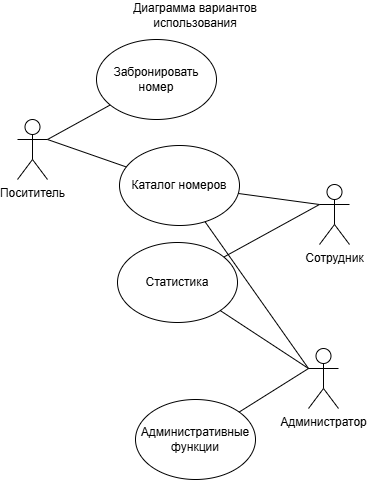

The diagram above was exported from draw.io. Its source (the exported page's mxGraphModel, read from the mxfile embedded in the PNG):
<mxGraphModel dx="206" dy="2840" grid="0" gridSize="10" guides="1" tooltips="1" connect="1" arrows="1" fold="1" page="0" pageScale="1" pageWidth="827" pageHeight="1169" math="0" shadow="0">
  <root>
    <mxCell id="0" />
    <mxCell id="1" parent="0" />
    <mxCell id="ObM_39CpNxhH15I0VfTn-3" parent="1" style="text;html=1;whiteSpace=wrap;strokeColor=none;fillColor=none;align=center;verticalAlign=middle;rounded=0;" value="Диаграмма вариантов использования" vertex="1">
      <mxGeometry height="30" width="166" x="1411" y="-1819" as="geometry" />
    </mxCell>
    <mxCell id="ObM_39CpNxhH15I0VfTn-20" parent="1" style="shape=umlActor;verticalLabelPosition=bottom;verticalAlign=top;html=1;outlineConnect=0;" value="Посититель" vertex="1">
      <mxGeometry height="60" width="30" x="1316" y="-1700" as="geometry" />
    </mxCell>
    <mxCell id="ObM_39CpNxhH15I0VfTn-21" parent="1" style="shape=umlActor;verticalLabelPosition=bottom;verticalAlign=top;html=1;outlineConnect=0;" value="Администратор" vertex="1">
      <mxGeometry height="60" width="30" x="1607" y="-1471" as="geometry" />
    </mxCell>
    <mxCell id="ObM_39CpNxhH15I0VfTn-22" parent="1" style="shape=umlActor;verticalLabelPosition=bottom;verticalAlign=top;html=1;outlineConnect=0;" value="Сотрудник" vertex="1">
      <mxGeometry height="60" width="30" x="1618" y="-1635" as="geometry" />
    </mxCell>
    <mxCell id="ObM_39CpNxhH15I0VfTn-23" parent="1" style="ellipse;whiteSpace=wrap;html=1;" value="Каталог номеров" vertex="1">
      <mxGeometry height="80" width="120" x="1418" y="-1674" as="geometry" />
    </mxCell>
    <mxCell id="ObM_39CpNxhH15I0VfTn-24" parent="1" style="ellipse;whiteSpace=wrap;html=1;" value="Статистика" vertex="1">
      <mxGeometry height="80" width="120" x="1416" y="-1577" as="geometry" />
    </mxCell>
    <mxCell id="ObM_39CpNxhH15I0VfTn-25" parent="1" style="ellipse;whiteSpace=wrap;html=1;" value="Административные функции" vertex="1">
      <mxGeometry height="80" width="120" x="1434" y="-1420" as="geometry" />
    </mxCell>
    <mxCell id="ObM_39CpNxhH15I0VfTn-32" edge="1" parent="1" source="ObM_39CpNxhH15I0VfTn-23" style="edgeStyle=none;curved=1;rounded=0;orthogonalLoop=1;jettySize=auto;html=1;entryX=0;entryY=0.3333333333333333;entryDx=0;entryDy=0;entryPerimeter=0;fontSize=12;startSize=8;endSize=8;endArrow=none;endFill=0;" target="ObM_39CpNxhH15I0VfTn-21">
      <mxGeometry relative="1" as="geometry" />
    </mxCell>
    <mxCell id="ObM_39CpNxhH15I0VfTn-33" edge="1" parent="1" source="ObM_39CpNxhH15I0VfTn-24" style="edgeStyle=none;curved=1;rounded=0;orthogonalLoop=1;jettySize=auto;html=1;entryX=0;entryY=0.3333333333333333;entryDx=0;entryDy=0;entryPerimeter=0;fontSize=12;startSize=8;endSize=8;endArrow=none;endFill=0;" target="ObM_39CpNxhH15I0VfTn-21">
      <mxGeometry relative="1" as="geometry" />
    </mxCell>
    <mxCell id="ObM_39CpNxhH15I0VfTn-34" edge="1" parent="1" source="ObM_39CpNxhH15I0VfTn-25" style="edgeStyle=none;curved=1;rounded=0;orthogonalLoop=1;jettySize=auto;html=1;entryX=0;entryY=0.3333333333333333;entryDx=0;entryDy=0;entryPerimeter=0;fontSize=12;startSize=8;endSize=8;endArrow=none;endFill=0;" target="ObM_39CpNxhH15I0VfTn-21">
      <mxGeometry relative="1" as="geometry" />
    </mxCell>
    <mxCell id="ObM_39CpNxhH15I0VfTn-35" edge="1" parent="1" source="ObM_39CpNxhH15I0VfTn-24" style="edgeStyle=none;curved=1;rounded=0;orthogonalLoop=1;jettySize=auto;html=1;entryX=0;entryY=0.3333333333333333;entryDx=0;entryDy=0;entryPerimeter=0;fontSize=12;startSize=8;endSize=8;endArrow=none;endFill=0;" target="ObM_39CpNxhH15I0VfTn-22">
      <mxGeometry relative="1" as="geometry" />
    </mxCell>
    <mxCell id="ObM_39CpNxhH15I0VfTn-36" edge="1" parent="1" source="ObM_39CpNxhH15I0VfTn-23" style="edgeStyle=none;curved=1;rounded=0;orthogonalLoop=1;jettySize=auto;html=1;entryX=0;entryY=0.3333333333333333;entryDx=0;entryDy=0;entryPerimeter=0;fontSize=12;startSize=8;endSize=8;endArrow=none;endFill=0;" target="ObM_39CpNxhH15I0VfTn-22">
      <mxGeometry relative="1" as="geometry" />
    </mxCell>
    <mxCell id="ObM_39CpNxhH15I0VfTn-37" edge="1" parent="1" source="ObM_39CpNxhH15I0VfTn-23" style="edgeStyle=none;curved=1;rounded=0;orthogonalLoop=1;jettySize=auto;html=1;entryX=1;entryY=0.3333333333333333;entryDx=0;entryDy=0;entryPerimeter=0;fontSize=12;startSize=8;endSize=8;endArrow=none;endFill=0;" target="ObM_39CpNxhH15I0VfTn-20">
      <mxGeometry relative="1" as="geometry" />
    </mxCell>
    <mxCell id="ObM_39CpNxhH15I0VfTn-38" parent="1" style="ellipse;whiteSpace=wrap;html=1;" value="Забронировать номер" vertex="1">
      <mxGeometry height="80" width="120" x="1395" y="-1780" as="geometry" />
    </mxCell>
    <mxCell id="ObM_39CpNxhH15I0VfTn-39" edge="1" parent="1" source="ObM_39CpNxhH15I0VfTn-38" style="edgeStyle=none;curved=1;rounded=0;orthogonalLoop=1;jettySize=auto;html=1;entryX=1;entryY=0.3333333333333333;entryDx=0;entryDy=0;entryPerimeter=0;fontSize=12;startSize=8;endSize=8;endArrow=none;endFill=0;" target="ObM_39CpNxhH15I0VfTn-20">
      <mxGeometry relative="1" as="geometry" />
    </mxCell>
  </root>
</mxGraphModel>